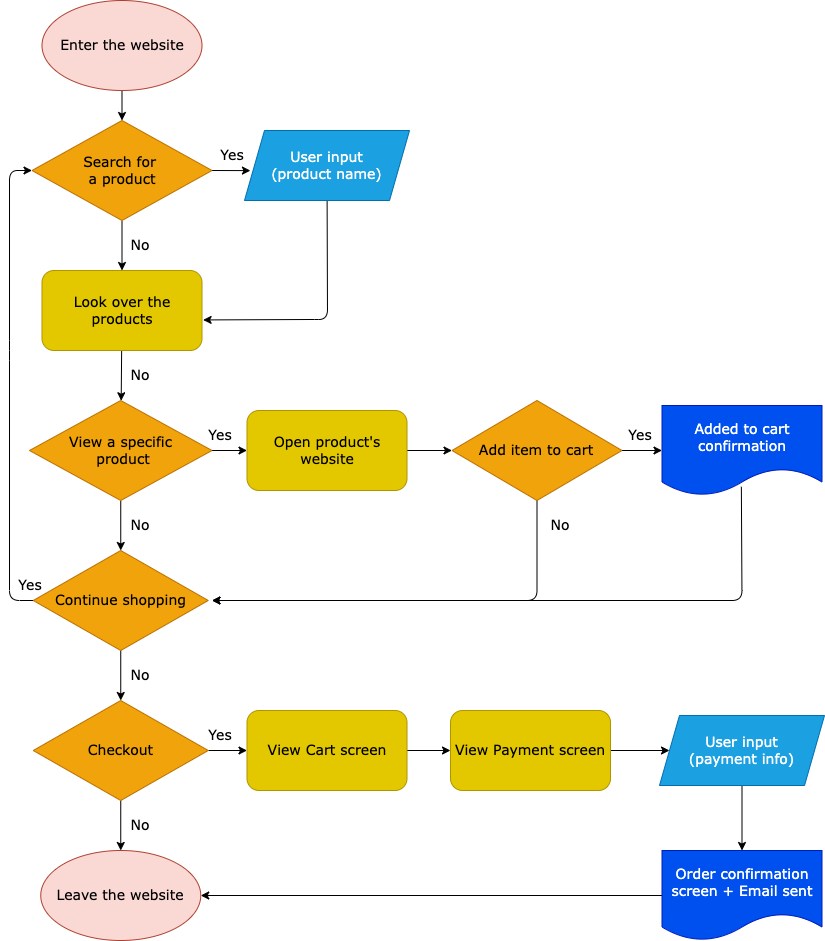

The diagram above was exported from draw.io. Its source (the exported page's mxGraphModel, read from the mxfile embedded in the PNG):
<mxGraphModel dx="1213" dy="1133" grid="1" gridSize="10" guides="1" tooltips="1" connect="1" arrows="1" fold="1" page="1" pageScale="1" pageWidth="850" pageHeight="1100" math="0" shadow="0">
  <root>
    <mxCell id="0" />
    <mxCell id="1" parent="0" />
    <mxCell id="4" style="edgeStyle=none;html=1;entryX=0.5;entryY=0;entryDx=0;entryDy=0;fontSize=14;fontColor=#000000;fontFamily=Verdana;" edge="1" parent="1" source="2" target="3">
      <mxGeometry relative="1" as="geometry" />
    </mxCell>
    <mxCell id="2" value="&lt;font color=&quot;#000000&quot; style=&quot;font-size: 14px&quot;&gt;Enter the website&lt;/font&gt;" style="ellipse;whiteSpace=wrap;html=1;fillColor=#fad9d5;strokeColor=#ae4132;fontFamily=Verdana;fontSize=14;" vertex="1" parent="1">
      <mxGeometry x="51.5" width="160" height="90" as="geometry" />
    </mxCell>
    <mxCell id="8" value="" style="edgeStyle=none;html=1;fontSize=14;fontColor=#000000;fontFamily=Verdana;" edge="1" parent="1" source="3" target="7">
      <mxGeometry relative="1" as="geometry" />
    </mxCell>
    <mxCell id="34" style="edgeStyle=none;html=1;exitX=1;exitY=0.5;exitDx=0;exitDy=0;entryX=0.036;entryY=0.573;entryDx=0;entryDy=0;entryPerimeter=0;fontFamily=Verdana;fontSize=14;fontColor=#000000;" edge="1" parent="1" source="3" target="5">
      <mxGeometry relative="1" as="geometry" />
    </mxCell>
    <mxCell id="3" value="Search for &lt;br&gt;a product" style="rhombus;whiteSpace=wrap;html=1;fontSize=14;fontColor=#000000;fillColor=#f0a30a;strokeColor=#BD7000;fontFamily=Verdana;" vertex="1" parent="1">
      <mxGeometry x="41.5" y="120" width="180" height="100" as="geometry" />
    </mxCell>
    <mxCell id="9" style="edgeStyle=none;html=1;entryX=1.007;entryY=0.618;entryDx=0;entryDy=0;entryPerimeter=0;fontSize=14;fontColor=#000000;fontFamily=Verdana;" edge="1" parent="1" source="5" target="7">
      <mxGeometry relative="1" as="geometry">
        <Array as="points">
          <mxPoint x="337" y="319" />
          <mxPoint x="319.5" y="319" />
        </Array>
      </mxGeometry>
    </mxCell>
    <mxCell id="5" value="User input&lt;br style=&quot;font-size: 14px;&quot;&gt;(product name)" style="shape=parallelogram;perimeter=parallelogramPerimeter;whiteSpace=wrap;html=1;fixedSize=1;fontSize=14;fillColor=#1ba1e2;strokeColor=#006EAF;fontColor=#ffffff;fontFamily=Verdana;" vertex="1" parent="1">
      <mxGeometry x="254" y="130" width="165" height="70" as="geometry" />
    </mxCell>
    <mxCell id="11" value="" style="edgeStyle=none;html=1;fontSize=14;fontColor=#000000;fontFamily=Verdana;" edge="1" parent="1" source="7" target="10">
      <mxGeometry relative="1" as="geometry" />
    </mxCell>
    <mxCell id="7" value="Look over the products" style="rounded=1;whiteSpace=wrap;html=1;fontSize=14;fontColor=#000000;fillColor=#e3c800;strokeColor=#B09500;fontFamily=Verdana;" vertex="1" parent="1">
      <mxGeometry x="51.5" y="270" width="160" height="80" as="geometry" />
    </mxCell>
    <mxCell id="14" value="" style="edgeStyle=none;html=1;fontSize=14;fontColor=#000000;fontFamily=Verdana;" edge="1" parent="1" source="10" target="13">
      <mxGeometry relative="1" as="geometry" />
    </mxCell>
    <mxCell id="15" value="" style="edgeStyle=none;html=1;fontSize=14;fontColor=#000000;fontFamily=Verdana;" edge="1" parent="1" source="10" target="12">
      <mxGeometry relative="1" as="geometry" />
    </mxCell>
    <mxCell id="10" value="View a specific&lt;br&gt;&amp;nbsp;product" style="rhombus;whiteSpace=wrap;html=1;fontSize=14;fillColor=#f0a30a;strokeColor=#BD7000;fontColor=#000000;fontFamily=Verdana;" vertex="1" parent="1">
      <mxGeometry x="39" y="400" width="182.5" height="100" as="geometry" />
    </mxCell>
    <mxCell id="20" value="" style="edgeStyle=none;html=1;fontSize=14;fontColor=#000000;fontFamily=Verdana;" edge="1" parent="1" source="12" target="16">
      <mxGeometry relative="1" as="geometry" />
    </mxCell>
    <mxCell id="12" value="Open product's website" style="rounded=1;whiteSpace=wrap;html=1;fontSize=14;fontColor=#000000;fillColor=#e3c800;strokeColor=#B09500;fontFamily=Verdana;" vertex="1" parent="1">
      <mxGeometry x="256.5" y="410" width="160" height="80" as="geometry" />
    </mxCell>
    <mxCell id="27" style="edgeStyle=none;html=1;exitX=0;exitY=0.5;exitDx=0;exitDy=0;entryX=0;entryY=0.5;entryDx=0;entryDy=0;fontFamily=Verdana;fontSize=14;fontColor=#FFFFFF;" edge="1" parent="1" source="13" target="3">
      <mxGeometry relative="1" as="geometry">
        <Array as="points">
          <mxPoint x="19" y="600" />
          <mxPoint x="19" y="350" />
          <mxPoint x="19" y="170" />
        </Array>
      </mxGeometry>
    </mxCell>
    <mxCell id="29" style="edgeStyle=none;html=1;exitX=0.5;exitY=1;exitDx=0;exitDy=0;entryX=0.5;entryY=0;entryDx=0;entryDy=0;fontFamily=Verdana;fontSize=14;fontColor=#FFFFFF;" edge="1" parent="1" source="13" target="28">
      <mxGeometry relative="1" as="geometry" />
    </mxCell>
    <mxCell id="13" value="Continue shopping" style="rhombus;whiteSpace=wrap;html=1;fontSize=14;fontColor=#000000;fillColor=#f0a30a;strokeColor=#BD7000;fontFamily=Verdana;" vertex="1" parent="1">
      <mxGeometry x="42.75" y="550" width="175" height="100" as="geometry" />
    </mxCell>
    <mxCell id="22" value="" style="edgeStyle=none;html=1;fontSize=14;fontColor=#000000;fontFamily=Verdana;" edge="1" parent="1" source="16">
      <mxGeometry relative="1" as="geometry">
        <mxPoint x="671.5" y="450" as="targetPoint" />
      </mxGeometry>
    </mxCell>
    <mxCell id="23" style="edgeStyle=none;html=1;exitX=0.5;exitY=1;exitDx=0;exitDy=0;fontSize=14;fontColor=#000000;fontFamily=Verdana;" edge="1" parent="1" source="16">
      <mxGeometry relative="1" as="geometry">
        <mxPoint x="221.5" y="600" as="targetPoint" />
        <Array as="points">
          <mxPoint x="546.5" y="600" />
        </Array>
      </mxGeometry>
    </mxCell>
    <mxCell id="16" value="Add item to cart" style="rhombus;whiteSpace=wrap;html=1;fontSize=14;fontColor=#000000;fillColor=#f0a30a;strokeColor=#BD7000;fontFamily=Verdana;" vertex="1" parent="1">
      <mxGeometry x="461.5" y="400" width="170" height="100" as="geometry" />
    </mxCell>
    <mxCell id="24" style="edgeStyle=none;html=1;fontSize=14;fontColor=#000000;exitX=0.496;exitY=0.903;exitDx=0;exitDy=0;exitPerimeter=0;fontFamily=Verdana;" edge="1" parent="1" source="25">
      <mxGeometry relative="1" as="geometry">
        <mxPoint x="221.5" y="600" as="targetPoint" />
        <mxPoint x="751.5" y="490" as="sourcePoint" />
        <Array as="points">
          <mxPoint x="751.5" y="600" />
        </Array>
      </mxGeometry>
    </mxCell>
    <mxCell id="25" value="&lt;span style=&quot;font-size: 14px; font-style: normal; font-weight: 400; letter-spacing: normal; text-align: center; text-indent: 0px; text-transform: none; word-spacing: 0px; display: inline; float: none;&quot;&gt;Added to cart&lt;/span&gt;&lt;br style=&quot;font-size: 14px; font-style: normal; font-weight: 400; letter-spacing: normal; text-align: center; text-indent: 0px; text-transform: none; word-spacing: 0px;&quot;&gt;&lt;span style=&quot;font-size: 14px; font-style: normal; font-weight: 400; letter-spacing: normal; text-align: center; text-indent: 0px; text-transform: none; word-spacing: 0px; display: inline; float: none;&quot;&gt;confirmation&lt;/span&gt;" style="shape=document;whiteSpace=wrap;html=1;boundedLbl=1;fontSize=14;fontColor=#ffffff;fillColor=#0050ef;strokeColor=#001DBC;fontFamily=Verdana;" vertex="1" parent="1">
      <mxGeometry x="671.5" y="405" width="160" height="90" as="geometry" />
    </mxCell>
    <mxCell id="43" value="" style="edgeStyle=none;html=1;fontFamily=Verdana;fontSize=14;fontColor=#000000;" edge="1" parent="1" source="28" target="42">
      <mxGeometry relative="1" as="geometry" />
    </mxCell>
    <mxCell id="49" value="" style="edgeStyle=none;html=1;fontFamily=Verdana;fontSize=14;fontColor=#000000;" edge="1" parent="1" source="28" target="45">
      <mxGeometry relative="1" as="geometry" />
    </mxCell>
    <mxCell id="28" value="Checkout" style="rhombus;whiteSpace=wrap;html=1;fontSize=14;fontColor=#000000;fillColor=#f0a30a;strokeColor=#BD7000;fontFamily=Verdana;" vertex="1" parent="1">
      <mxGeometry x="42.75" y="700" width="175" height="100" as="geometry" />
    </mxCell>
    <mxCell id="30" value="Yes" style="text;html=1;strokeColor=none;fillColor=none;align=center;verticalAlign=middle;whiteSpace=wrap;rounded=0;labelBackgroundColor=none;fontFamily=Verdana;fontSize=14;fontColor=#000000;" vertex="1" parent="1">
      <mxGeometry x="211.5" y="140" width="60" height="30" as="geometry" />
    </mxCell>
    <mxCell id="31" value="Yes" style="text;html=1;strokeColor=none;fillColor=none;align=center;verticalAlign=middle;whiteSpace=wrap;rounded=0;labelBackgroundColor=none;fontFamily=Verdana;fontSize=14;fontColor=#000000;" vertex="1" parent="1">
      <mxGeometry x="200" y="420" width="60" height="30" as="geometry" />
    </mxCell>
    <mxCell id="35" value="Yes" style="text;html=1;strokeColor=none;fillColor=none;align=center;verticalAlign=middle;whiteSpace=wrap;rounded=0;labelBackgroundColor=none;fontFamily=Verdana;fontSize=14;fontColor=#000000;" vertex="1" parent="1">
      <mxGeometry x="620" y="420" width="60" height="30" as="geometry" />
    </mxCell>
    <mxCell id="36" value="Yes" style="text;html=1;strokeColor=none;fillColor=none;align=center;verticalAlign=middle;whiteSpace=wrap;rounded=0;labelBackgroundColor=none;fontFamily=Verdana;fontSize=14;fontColor=#000000;" vertex="1" parent="1">
      <mxGeometry x="10" y="570" width="60" height="30" as="geometry" />
    </mxCell>
    <mxCell id="37" value="No" style="text;html=1;strokeColor=none;fillColor=none;align=center;verticalAlign=middle;whiteSpace=wrap;rounded=0;labelBackgroundColor=none;fontFamily=Verdana;fontSize=14;fontColor=#000000;" vertex="1" parent="1">
      <mxGeometry x="120" y="230" width="60" height="30" as="geometry" />
    </mxCell>
    <mxCell id="38" value="No" style="text;html=1;strokeColor=none;fillColor=none;align=center;verticalAlign=middle;whiteSpace=wrap;rounded=0;labelBackgroundColor=none;fontFamily=Verdana;fontSize=14;fontColor=#000000;" vertex="1" parent="1">
      <mxGeometry x="120" y="360" width="60" height="30" as="geometry" />
    </mxCell>
    <mxCell id="39" value="No" style="text;html=1;strokeColor=none;fillColor=none;align=center;verticalAlign=middle;whiteSpace=wrap;rounded=0;labelBackgroundColor=none;fontFamily=Verdana;fontSize=14;fontColor=#000000;" vertex="1" parent="1">
      <mxGeometry x="120" y="510" width="60" height="30" as="geometry" />
    </mxCell>
    <mxCell id="40" value="No" style="text;html=1;strokeColor=none;fillColor=none;align=center;verticalAlign=middle;whiteSpace=wrap;rounded=0;labelBackgroundColor=none;fontFamily=Verdana;fontSize=14;fontColor=#000000;" vertex="1" parent="1">
      <mxGeometry x="120" y="660" width="60" height="30" as="geometry" />
    </mxCell>
    <mxCell id="41" value="No" style="text;html=1;strokeColor=none;fillColor=none;align=center;verticalAlign=middle;whiteSpace=wrap;rounded=0;labelBackgroundColor=none;fontFamily=Verdana;fontSize=14;fontColor=#000000;" vertex="1" parent="1">
      <mxGeometry x="540" y="510" width="60" height="30" as="geometry" />
    </mxCell>
    <mxCell id="42" value="&lt;font color=&quot;#000000&quot; style=&quot;font-size: 14px&quot;&gt;Leave the website&lt;/font&gt;" style="ellipse;whiteSpace=wrap;html=1;fillColor=#fad9d5;strokeColor=#ae4132;fontFamily=Verdana;fontSize=14;" vertex="1" parent="1">
      <mxGeometry x="50.25" y="850" width="160" height="90" as="geometry" />
    </mxCell>
    <mxCell id="44" value="No" style="text;html=1;strokeColor=none;fillColor=none;align=center;verticalAlign=middle;whiteSpace=wrap;rounded=0;labelBackgroundColor=none;fontFamily=Verdana;fontSize=14;fontColor=#000000;" vertex="1" parent="1">
      <mxGeometry x="120" y="810" width="60" height="30" as="geometry" />
    </mxCell>
    <mxCell id="50" value="" style="edgeStyle=none;html=1;fontFamily=Verdana;fontSize=14;fontColor=#000000;" edge="1" parent="1" source="45" target="47">
      <mxGeometry relative="1" as="geometry" />
    </mxCell>
    <mxCell id="45" value="View Cart screen" style="rounded=1;whiteSpace=wrap;html=1;fontSize=14;fontColor=#000000;fillColor=#e3c800;strokeColor=#B09500;fontFamily=Verdana;" vertex="1" parent="1">
      <mxGeometry x="256.5" y="710" width="160" height="80" as="geometry" />
    </mxCell>
    <mxCell id="52" value="" style="edgeStyle=none;html=1;fontFamily=Verdana;fontSize=14;fontColor=#000000;" edge="1" parent="1" source="47" target="51">
      <mxGeometry relative="1" as="geometry" />
    </mxCell>
    <mxCell id="47" value="View Payment screen" style="rounded=1;whiteSpace=wrap;html=1;fontSize=14;fontColor=#000000;fillColor=#e3c800;strokeColor=#B09500;fontFamily=Verdana;" vertex="1" parent="1">
      <mxGeometry x="460" y="710" width="160" height="80" as="geometry" />
    </mxCell>
    <mxCell id="54" value="" style="edgeStyle=none;html=1;fontFamily=Verdana;fontSize=14;fontColor=#000000;" edge="1" parent="1" source="51" target="53">
      <mxGeometry relative="1" as="geometry" />
    </mxCell>
    <mxCell id="51" value="User input&lt;br style=&quot;font-size: 14px&quot;&gt;(payment info)" style="shape=parallelogram;perimeter=parallelogramPerimeter;whiteSpace=wrap;html=1;fixedSize=1;fontSize=14;fillColor=#1ba1e2;strokeColor=#006EAF;fontColor=#ffffff;fontFamily=Verdana;" vertex="1" parent="1">
      <mxGeometry x="669" y="715" width="165" height="70" as="geometry" />
    </mxCell>
    <mxCell id="55" style="edgeStyle=none;html=1;exitX=0;exitY=0.5;exitDx=0;exitDy=0;entryX=1;entryY=0.5;entryDx=0;entryDy=0;fontFamily=Verdana;fontSize=14;fontColor=#000000;" edge="1" parent="1" source="53" target="42">
      <mxGeometry relative="1" as="geometry" />
    </mxCell>
    <mxCell id="53" value="&lt;span style=&quot;font-size: 14px ; font-style: normal ; font-weight: 400 ; letter-spacing: normal ; text-align: center ; text-indent: 0px ; text-transform: none ; word-spacing: 0px ; display: inline ; float: none&quot;&gt;Order confirmation&lt;br&gt;screen + Email sent&lt;br&gt;&lt;/span&gt;" style="shape=document;whiteSpace=wrap;html=1;boundedLbl=1;fontSize=14;fontColor=#ffffff;fillColor=#0050ef;strokeColor=#001DBC;fontFamily=Verdana;" vertex="1" parent="1">
      <mxGeometry x="671.5" y="850" width="160" height="90" as="geometry" />
    </mxCell>
    <mxCell id="56" value="Yes" style="text;html=1;strokeColor=none;fillColor=none;align=center;verticalAlign=middle;whiteSpace=wrap;rounded=0;labelBackgroundColor=none;fontFamily=Verdana;fontSize=14;fontColor=#000000;" vertex="1" parent="1">
      <mxGeometry x="200" y="720" width="60" height="30" as="geometry" />
    </mxCell>
  </root>
</mxGraphModel>